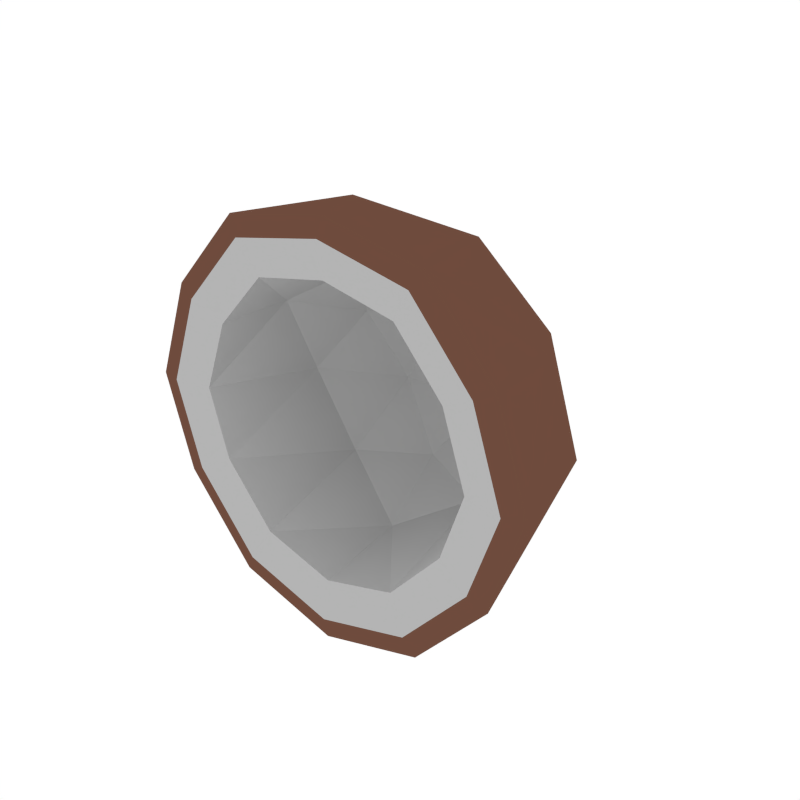# Source: Coconut_Half.blend  (saved by Blender 2.79.0; exported with 4.5.12 LTS)
import bpy
from mathutils import Matrix  # noqa: F401  (used for matrix-valued properties, if any)

bpy.ops.wm.read_factory_settings(use_empty=True)
scene = bpy.context.scene
scene.name = 'Scene'

# ---- collections
col_collection_1 = bpy.data.collections.new('Collection 1'); scene.collection.children.link(col_collection_1)

# ---- materials (node trees are filled in below, after node groups)
mat_darkbrown = bpy.data.materials.new('DarkBrown')
mat_darkbrown.alpha_threshold = 0.0
mat_darkbrown.diffuse_color = (0.1574, 0.0711, 0.04682, 1.0)
mat_darkbrown.roughness = 0.5
mat_white = bpy.data.materials.new('White')
mat_white.alpha_threshold = 0.0
mat_white.diffuse_color = (0.4575, 0.4575, 0.4575, 1.0)
mat_white.roughness = 0.5

# ---- material node trees

# ---- world
world_world = bpy.data.worlds.new('World'); scene.world = world_world
world_world.color = (1.0, 1.0, 1.0)
world_world.use_sun_shadow = False
world_world.sun_shadow_jitter_overblur = 0.0
world_world.cycles.sampling_method = 'NONE'
world_world.cycles.sample_map_resolution = 256

# ---- meshes
me_icosphere_002 = bpy.data.meshes.new('Icosphere.002')
me_icosphere_002.from_pydata([(-1.574e-09, -0.02134, -0.3757), (-0.3333, -0.01694, -0.1627), (-1.372e-09, 0.3369, -0.2079), (0.3333, -0.01694, -0.1627), (-0.206, 0.3179, 0.1483), (0.206, 0.3179, 0.1483), (-2.189e-09, 0.06627, 0.4012), (-0.1959, -0.02018, -0.3192), (-1.286e-09, 0.1724, -0.345), (-0.1959, 0.2527, -0.2275), (0.1959, -0.02018, -0.3192), (0.1959, 0.2527, -0.2275), (-0.3918, -0.01325, 0.01579), (-0.1211, 0.3826, -0.03731), (-0.317, 0.2415, -0.01809), (0.317, 0.2415, -0.01809), (0.1211, 0.3826, -0.03731), (0.3918, -0.01325, 0.01579), (-0.317, 0.1432, 0.2032), (-1.793e-09, 0.3714, 0.1721), (0.317, 0.1432, 0.2032), (-0.1959, -0.006316, 0.3508), (-0.1211, 0.2235, 0.3207), (0.1211, 0.2235, 0.3207), (0.1959, -0.006316, 0.3508), (-0.3277, -0.009382, 0.2026), (-2.035e-09, -0.005489, 0.3908), (0.3277, -0.009382, 0.2026), (-1.385e-09, -0.01599, -0.259), (-0.2366, -0.01286, -0.1078), (0.2366, -0.01286, -0.1078), (-0.139, -0.01516, -0.2189), (0.139, -0.01516, -0.2189), (-0.2781, -0.01024, 0.01894), (0.2781, -0.01024, 0.01894), (-0.139, -0.005322, 0.2568), (0.139, -0.005321, 0.2568), (-0.2326, -0.007498, 0.1515), (-1.712e-09, -0.004735, 0.2851), (0.2326, -0.007498, 0.1515), (-0.1755, -0.01597, 0.3172), (0.3511, -0.02218, 0.01692), (-1.375e-09, 0.2709, -0.1371), (0.1755, -0.02839, -0.2833), (-0.1452, 0.2575, 0.114), (0.1452, 0.2575, 0.114), (-1.951e-09, 0.08015, 0.2922), (-1.758e-09, -0.01523, 0.353), (-1.314e-09, 0.155, -0.2338), (-0.1381, 0.2115, -0.1509), (-0.2936, -0.01871, 0.1843), (0.1381, 0.2115, -0.1509), (0.2987, -0.02549, -0.143), (-0.08533, 0.3031, -0.01687), (-0.2234, 0.2037, -0.003322), (0.2234, 0.2037, -0.003322), (0.08533, 0.3031, -0.01687), (-0.2987, -0.02549, -0.143), (-0.2234, 0.1344, 0.1526), (-1.672e-09, 0.2952, 0.1307), (0.2234, 0.1344, 0.1526), (0.1755, -0.01597, 0.3172), (-0.08533, 0.191, 0.2355), (0.08533, 0.191, 0.2355), (-0.3511, -0.02218, 0.01692), (-1.345e-09, -0.02943, -0.3339), (0.2936, -0.01871, 0.1843), (-0.1755, -0.02839, -0.2833)], [], [(0, 7, 8), (0, 8, 10), (2, 9, 13), (3, 11, 15), (1, 12, 14), (2, 13, 16), (3, 15, 17), (4, 18, 22), (5, 19, 23), (24, 23, 6), (24, 20, 23), (20, 5, 23), (23, 22, 6), (23, 19, 22), (19, 4, 22), (22, 21, 6), (22, 18, 21), (18, 25, 21), (21, 26, 6), (17, 20, 27), (17, 15, 20), (15, 5, 20), (16, 19, 5), (16, 13, 19), (13, 4, 19), (14, 18, 4), (14, 12, 18), (12, 25, 18), (15, 16, 5), (15, 11, 16), (11, 2, 16), (13, 14, 4), (13, 9, 14), (9, 1, 14), (10, 11, 3), (10, 8, 11), (8, 2, 11), (8, 9, 2), (8, 7, 9), (7, 1, 9), (26, 24, 6), (24, 27, 20), (52, 41, 34, 30), (47, 40, 35, 38), (40, 50, 37, 35), (43, 52, 30, 32), (57, 67, 31, 29), (64, 57, 29, 33), (50, 64, 33, 37), (41, 66, 39, 34), (61, 47, 38, 36), (65, 43, 32, 28), (66, 61, 36, 39), (67, 65, 28, 31), (28, 48, 31), (28, 32, 48), (42, 53, 49), (30, 55, 51), (29, 54, 33), (42, 56, 53), (30, 34, 55), (44, 62, 58), (45, 63, 59), (36, 46, 63), (36, 63, 60), (60, 63, 45), (63, 46, 62), (63, 62, 59), (59, 62, 44), (62, 46, 35), (62, 35, 58), (58, 35, 37), (35, 46, 38), (34, 39, 60), (34, 60, 55), (55, 60, 45), (56, 45, 59), (56, 59, 53), (53, 59, 44), (54, 44, 58), (54, 58, 33), (33, 58, 37), (55, 45, 56), (55, 56, 51), (51, 56, 42), (53, 44, 54), (53, 54, 49), (49, 54, 29), (32, 30, 51), (32, 51, 48), (48, 51, 42), (48, 42, 49), (48, 49, 31), (31, 49, 29), (38, 46, 36), (36, 60, 39), (7, 0, 65, 67), (27, 24, 61, 66), (0, 10, 43, 65), (24, 26, 47, 61), (17, 27, 66, 41), (25, 12, 64, 50), (12, 1, 57, 64), (1, 7, 67, 57), (10, 3, 52, 43), (21, 25, 50, 40), (26, 21, 40, 47), (3, 17, 41, 52)])
me_icosphere_002.polygons.foreach_set('material_index', [0, 0, 0, 0, 0, 0, 0, 0, 0, 0, 0, 0, 0, 0, 0, 0, 0, 0, 0, 0, 0, 0, 0, 0, 0, 0, 0, 0, 0, 0, 0, 0, 0, 0, 0, 0, 0, 0, 0, 0, 0, 0, 1, 1, 1, 1, 1, 1, 1, 1, 1, 1, 1, 1, 1, 1, 1, 1, 1, 1, 1, 1, 1, 1, 1, 1, 1, 1, 1, 1, 1, 1, 1, 1, 1, 1, 1, 1, 1, 1, 1, 1, 1, 1, 1, 1, 1, 1, 1, 1, 1, 1, 1, 1, 1, 1, 0, 0, 0, 0, 0, 0, 0, 0, 0, 0, 0, 0])
me_icosphere_002.materials.append(mat_darkbrown)
me_icosphere_002.materials.append(mat_white)
me_icosphere_002.use_remesh_preserve_volume = False
me_icosphere_002.use_remesh_preserve_attributes = False
me_icosphere_002.use_mirror_vertex_groups = False
me_icosphere_002.update()

# ---- objects
ob_coconut_half = bpy.data.objects.new('Coconut_Half', me_icosphere_002)

# ---- transforms, parenting, visibility, modifiers, constraints
ob_coconut_half.location = (0.0, 0.0, 0.0)
ob_coconut_half.lineart.crease_threshold = 0.0
_vg = ob_coconut_half.vertex_groups.new(name='Outside')
_vg = ob_coconut_half.vertex_groups.new(name='Inside')

# ---- collection membership
col_collection_1.objects.link(ob_coconut_half)

# ---- scene / render settings (as saved in the file)
scene.frame_start = 1; scene.frame_end = 250; scene.frame_set(0)
scene.render.engine = 'CYCLES'
scene.render.resolution_x = 1000
scene.render.resolution_y = 1000
scene.render.dither_intensity = 0.0
scene.cycles.samples = 200
scene.cycles.sampling_pattern = 'TABULATED_SOBOL'
scene.cycles.light_sampling_threshold = 0.0
scene.cycles.use_adaptive_sampling = False
scene.cycles.use_light_tree = False
scene.cycles.caustics_reflective = False
scene.cycles.caustics_refractive = False
scene.cycles.blur_glossy = 0.0
scene.cycles.max_bounces = 2
scene.cycles.pixel_filter_type = 'GAUSSIAN'
scene.cycles.sample_clamp_indirect = 0.0
scene.view_settings.view_transform = 'Standard'
bpy.context.view_layer.update()

# ---- added for rendering (the .blend has no active camera): camera
cam_auto = bpy.data.cameras.new('AutoCamera')
cam_auto.lens = 50.0
cam_auto.sensor_width = 36.0
cam_auto.clip_end = 1000.0
ob_auto_camera = bpy.data.objects.new('AutoCamera', cam_auto)
scene.collection.objects.link(ob_auto_camera)
ob_auto_camera.location = (1.08977, -1.13117, 0.884562)
ob_auto_camera.rotation_euler = (1.09748, -7.21219e-08, 0.694738)
scene.camera = ob_auto_camera
bpy.context.view_layer.update()
